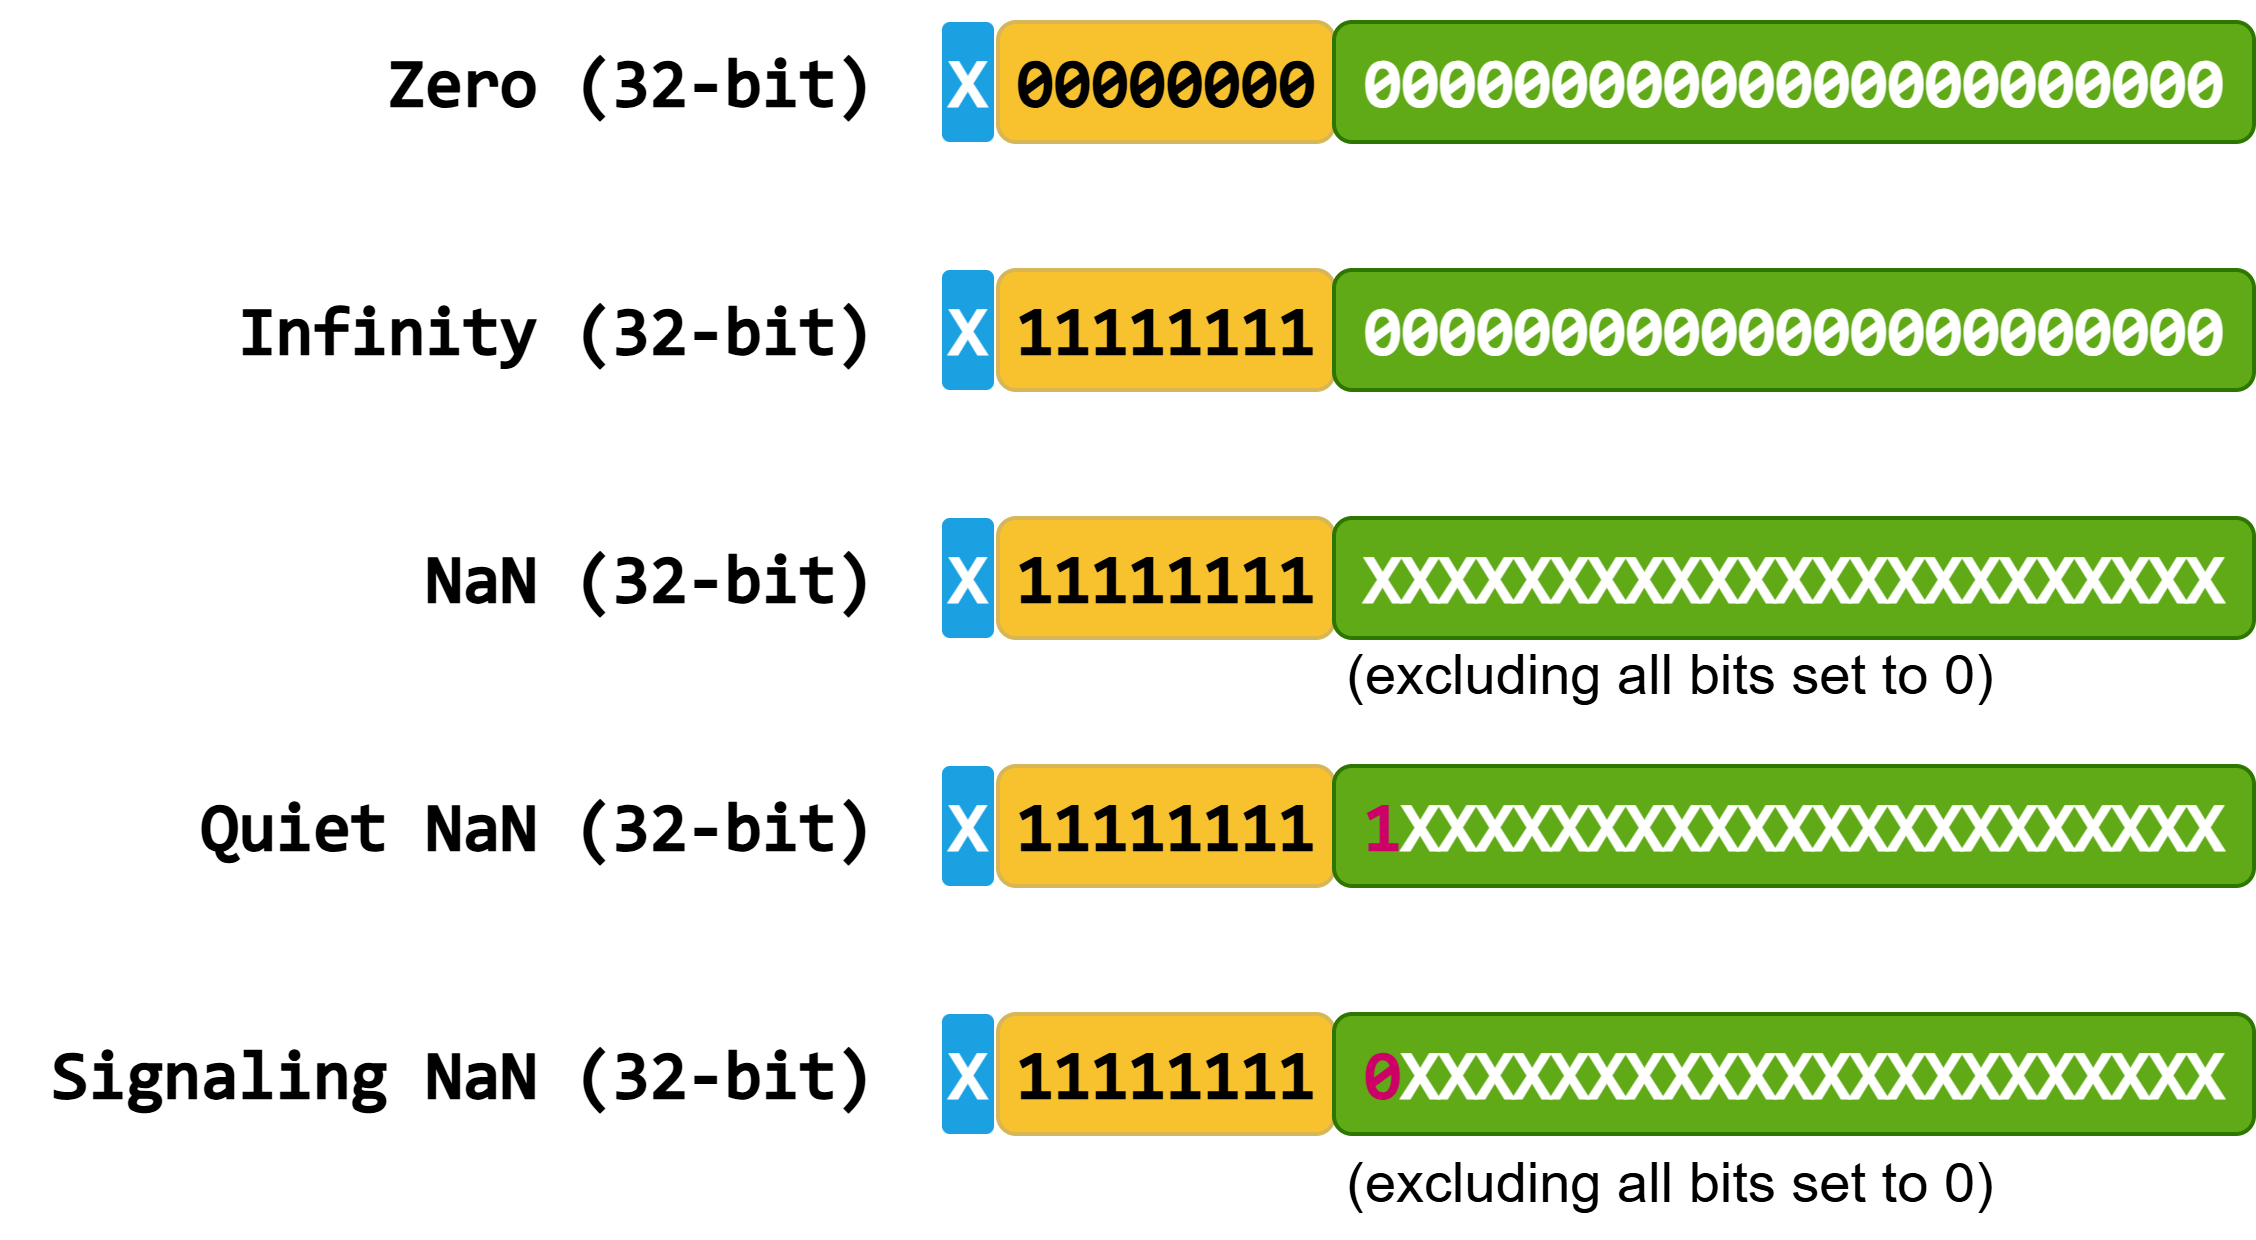

The diagram above was exported from draw.io. Its source (the exported page's mxGraphModel, read from the mxfile embedded in the PNG):
<mxGraphModel dx="969" dy="526" grid="1" gridSize="10" guides="1" tooltips="1" connect="1" arrows="1" fold="1" page="1" pageScale="1" pageWidth="850" pageHeight="1100" math="0" shadow="0">
  <root>
    <mxCell id="0" />
    <mxCell id="1" parent="0" />
    <mxCell id="2" value="" style="group" vertex="1" connectable="0" parent="1">
      <mxGeometry x="260.15999999999997" y="55" width="512.8392662473793" height="40" as="geometry" />
    </mxCell>
    <mxCell id="3" value="00000000" style="rounded=1;whiteSpace=wrap;html=1;fillColor=#F8C22F;strokeColor=#d6b656;gradientColor=none;fillStyle=solid;fontFamily=Consolas ligaturized v3, Consolas, Courier New, monospace;fontSize=17;verticalAlign=middle;spacing=0;fontStyle=1;" vertex="1" parent="2">
      <mxGeometry x="198.83926624737944" y="5" width="84" height="30" as="geometry" />
    </mxCell>
    <mxCell id="4" value="00000000000000000000000" style="rounded=1;whiteSpace=wrap;html=1;fillColor=light-dark(#60A917,#79B520);strokeColor=#2D7600;fontColor=#ffffff;fontFamily=Consolas ligaturized v3, Consolas, Courier New, monospace;fontSize=17;verticalAlign=middle;spacing=0;fontStyle=1;" vertex="1" parent="2">
      <mxGeometry x="282.8392662473793" y="5" width="230" height="30" as="geometry" />
    </mxCell>
    <mxCell id="5" value="X" style="rounded=1;whiteSpace=wrap;html=1;fillColor=#1ba1e2;fontColor=#ffffff;strokeColor=none;fontFamily=Consolas ligaturized v3, Consolas, Courier New, monospace;fontSize=17;verticalAlign=middle;spacing=0;fontStyle=1;" vertex="1" parent="2">
      <mxGeometry x="184.83926624737944" y="5" width="13" height="30" as="geometry" />
    </mxCell>
    <mxCell id="6" value="Zero (32-bit)" style="text;html=1;align=right;verticalAlign=middle;whiteSpace=wrap;rounded=0;fontSize=17;fontStyle=1;fontFamily=Consolas ligaturized v3, Consolas, Courier New, monospace;" vertex="1" parent="2">
      <mxGeometry width="169.8343815513627" height="40" as="geometry" />
    </mxCell>
    <mxCell id="7" value="(excluding all bits set to 0)" style="text;html=1;align=center;verticalAlign=middle;whiteSpace=wrap;rounded=0;fontSize=14;" vertex="1" parent="1">
      <mxGeometry x="542" y="335" width="170" height="30" as="geometry" />
    </mxCell>
    <mxCell id="8" value="11111111" style="rounded=1;whiteSpace=wrap;html=1;fillColor=#F8C22F;strokeColor=#d6b656;gradientColor=none;fillStyle=solid;fontFamily=Consolas ligaturized v3, Consolas, Courier New, monospace;fontSize=17;verticalAlign=middle;spacing=0;fontStyle=1;container=0;" vertex="1" parent="1">
      <mxGeometry x="459" y="308" width="84" height="30" as="geometry" />
    </mxCell>
    <mxCell id="9" value="&lt;font style=&quot;color: rgb(204, 0, 102);&quot;&gt;0&lt;/font&gt;XXXXXXXXXXXXXXXXXXXXXX" style="rounded=1;whiteSpace=wrap;html=1;fillColor=light-dark(#60A917,#79B520);strokeColor=#2D7600;fontColor=#ffffff;fontFamily=Consolas ligaturized v3, Consolas, Courier New, monospace;fontSize=17;verticalAlign=middle;spacing=0;fontStyle=1;container=0;" vertex="1" parent="1">
      <mxGeometry x="543" y="308" width="230" height="30" as="geometry" />
    </mxCell>
    <mxCell id="10" value="X" style="rounded=1;whiteSpace=wrap;html=1;fillColor=#1ba1e2;fontColor=#ffffff;strokeColor=none;fontFamily=Consolas ligaturized v3, Consolas, Courier New, monospace;fontSize=17;verticalAlign=middle;spacing=0;fontStyle=1;container=0;" vertex="1" parent="1">
      <mxGeometry x="445" y="308" width="13" height="30" as="geometry" />
    </mxCell>
    <mxCell id="11" value="Signaling NaN (32-bit)" style="text;html=1;align=right;verticalAlign=middle;whiteSpace=wrap;rounded=0;fontSize=17;fontStyle=1;fontFamily=Consolas ligaturized v3, Consolas, Courier New, monospace;container=0;" vertex="1" parent="1">
      <mxGeometry x="210" y="303" width="220" height="40" as="geometry" />
    </mxCell>
    <mxCell id="12" value="" style="group" vertex="1" connectable="0" parent="1">
      <mxGeometry x="240" y="241" width="533" height="40" as="geometry" />
    </mxCell>
    <mxCell id="13" value="11111111" style="rounded=1;whiteSpace=wrap;html=1;fillColor=#F8C22F;strokeColor=#d6b656;gradientColor=none;fillStyle=solid;fontFamily=Consolas ligaturized v3, Consolas, Courier New, monospace;fontSize=17;verticalAlign=middle;spacing=0;fontStyle=1;container=0;" vertex="1" parent="12">
      <mxGeometry x="219" y="5" width="84" height="30" as="geometry" />
    </mxCell>
    <mxCell id="14" value="&lt;font style=&quot;color: rgb(204, 0, 102);&quot;&gt;1&lt;/font&gt;XXXXXXXXXXXXXXXXXXXXXX" style="rounded=1;whiteSpace=wrap;html=1;fillColor=light-dark(#60A917,#79B520);strokeColor=#2D7600;fontColor=#ffffff;fontFamily=Consolas ligaturized v3, Consolas, Courier New, monospace;fontSize=17;verticalAlign=middle;spacing=0;fontStyle=1;container=0;" vertex="1" parent="12">
      <mxGeometry x="303" y="5" width="230" height="30" as="geometry" />
    </mxCell>
    <mxCell id="15" value="X" style="rounded=1;whiteSpace=wrap;html=1;fillColor=#1ba1e2;fontColor=#ffffff;strokeColor=none;fontFamily=Consolas ligaturized v3, Consolas, Courier New, monospace;fontSize=17;verticalAlign=middle;spacing=0;fontStyle=1;container=0;" vertex="1" parent="12">
      <mxGeometry x="205" y="5" width="13" height="30" as="geometry" />
    </mxCell>
    <mxCell id="16" value="Quiet NaN (32-bit)" style="text;html=1;align=right;verticalAlign=middle;whiteSpace=wrap;rounded=0;fontSize=17;fontStyle=1;fontFamily=Consolas ligaturized v3, Consolas, Courier New, monospace;container=0;" vertex="1" parent="12">
      <mxGeometry width="190" height="40" as="geometry" />
    </mxCell>
    <mxCell id="17" value="(excluding all bits set to 0)" style="text;html=1;align=center;verticalAlign=middle;whiteSpace=wrap;rounded=0;fontSize=14;container=0;" vertex="1" parent="1">
      <mxGeometry x="542" y="208" width="170" height="30" as="geometry" />
    </mxCell>
    <mxCell id="18" value="" style="group" vertex="1" connectable="0" parent="1">
      <mxGeometry x="270" y="179" width="503" height="40" as="geometry" />
    </mxCell>
    <mxCell id="19" value="11111111" style="rounded=1;whiteSpace=wrap;html=1;fillColor=#F8C22F;strokeColor=#d6b656;gradientColor=none;fillStyle=solid;fontFamily=Consolas ligaturized v3, Consolas, Courier New, monospace;fontSize=17;verticalAlign=middle;spacing=0;fontStyle=1;container=0;" vertex="1" parent="18">
      <mxGeometry x="189" y="5" width="84" height="30" as="geometry" />
    </mxCell>
    <mxCell id="20" value="XXXXXXXXXXXXXXXXXXXXXXX" style="rounded=1;whiteSpace=wrap;html=1;fillColor=light-dark(#60A917,#79B520);strokeColor=#2D7600;fontColor=#ffffff;fontFamily=Consolas ligaturized v3, Consolas, Courier New, monospace;fontSize=17;verticalAlign=middle;spacing=0;fontStyle=1;container=0;" vertex="1" parent="18">
      <mxGeometry x="273" y="5" width="230" height="30" as="geometry" />
    </mxCell>
    <mxCell id="21" value="X" style="rounded=1;whiteSpace=wrap;html=1;fillColor=#1ba1e2;fontColor=#ffffff;strokeColor=none;fontFamily=Consolas ligaturized v3, Consolas, Courier New, monospace;fontSize=17;verticalAlign=middle;spacing=0;fontStyle=1;container=0;" vertex="1" parent="18">
      <mxGeometry x="175" y="5" width="13" height="30" as="geometry" />
    </mxCell>
    <mxCell id="22" value="NaN (32-bit)" style="text;html=1;align=right;verticalAlign=middle;whiteSpace=wrap;rounded=0;fontSize=17;fontStyle=1;fontFamily=Consolas ligaturized v3, Consolas, Courier New, monospace;container=0;" vertex="1" parent="18">
      <mxGeometry width="160" height="40" as="geometry" />
    </mxCell>
    <mxCell id="23" value="" style="group" vertex="1" connectable="0" parent="1">
      <mxGeometry x="260.16073375262056" y="117" width="512.8392662473794" height="40" as="geometry" />
    </mxCell>
    <mxCell id="24" value="11111111" style="rounded=1;whiteSpace=wrap;html=1;fillColor=#F8C22F;strokeColor=#d6b656;gradientColor=none;fillStyle=solid;fontFamily=Consolas ligaturized v3, Consolas, Courier New, monospace;fontSize=17;verticalAlign=middle;spacing=0;fontStyle=1;container=0;" vertex="1" parent="23">
      <mxGeometry x="198.83926624737944" y="5" width="84" height="30" as="geometry" />
    </mxCell>
    <mxCell id="25" value="00000000000000000000000" style="rounded=1;whiteSpace=wrap;html=1;fillColor=light-dark(#60A917,#79B520);strokeColor=#2D7600;fontColor=#ffffff;fontFamily=Consolas ligaturized v3, Consolas, Courier New, monospace;fontSize=17;verticalAlign=middle;spacing=0;fontStyle=1;container=0;" vertex="1" parent="23">
      <mxGeometry x="282.83926624737944" y="5" width="230" height="30" as="geometry" />
    </mxCell>
    <mxCell id="26" value="X" style="rounded=1;whiteSpace=wrap;html=1;fillColor=#1ba1e2;fontColor=#ffffff;strokeColor=none;fontFamily=Consolas ligaturized v3, Consolas, Courier New, monospace;fontSize=17;verticalAlign=middle;spacing=0;fontStyle=1;container=0;" vertex="1" parent="23">
      <mxGeometry x="184.83926624737944" y="5" width="13" height="30" as="geometry" />
    </mxCell>
    <mxCell id="27" value="Infinity (32-bit)" style="text;html=1;align=right;verticalAlign=middle;whiteSpace=wrap;rounded=0;fontSize=17;fontStyle=1;fontFamily=Consolas ligaturized v3, Consolas, Courier New, monospace;container=0;" vertex="1" parent="23">
      <mxGeometry width="169.8343815513627" height="40" as="geometry" />
    </mxCell>
  </root>
</mxGraphModel>